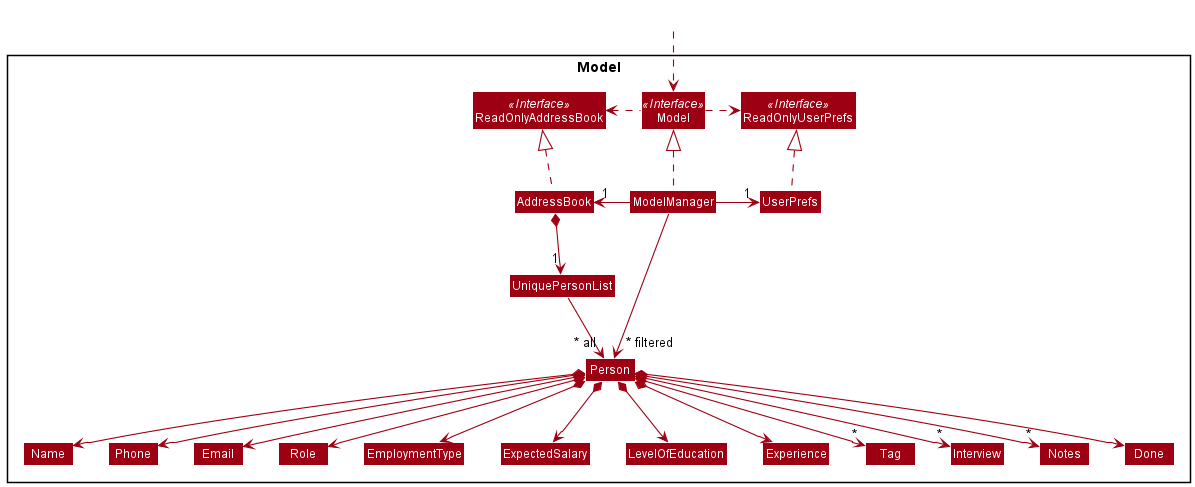

The diagram above was rendered by PlantUML. Its source (embedded in the PNG):
@startuml
!include style.puml
skinparam arrowThickness 1.1
skinparam arrowColor MODEL_COLOR
skinparam classBackgroundColor MODEL_COLOR

Package Model <<Rectangle>>{
Interface ReadOnlyAddressBook <<Interface>>
Interface ReadOnlyUserPrefs <<Interface>>
Interface Model <<Interface>>
Class AddressBook
Class ReadOnlyAddressBook
Class Model
Class ModelManager
Class UserPrefs
Class ReadOnlyUserPrefs


Class UniquePersonList
Class Person
Class Name
Class Phone
Class Email
Class Role
Class EmploymentType
Class ExpectedSalary
Class LevelOfEducation
Class Experience
Class Tag
Class Interview
Class Notes
Class Done

}

Class HiddenOutside #FFFFFF
HiddenOutside ..> Model

AddressBook .up.|> ReadOnlyAddressBook

ModelManager .up.|> Model
Model .right.> ReadOnlyUserPrefs
Model .left.> ReadOnlyAddressBook
ModelManager -left-> "1" AddressBook
ModelManager -right-> "1" UserPrefs
UserPrefs .up.|> ReadOnlyUserPrefs

AddressBook *--> "1" UniquePersonList
UniquePersonList --> "~* all" Person
Person *--> Name
Person *--> Phone
Person *--> Email
Person *--> Role
Person *--> EmploymentType
Person *--> ExpectedSalary
Person *--> LevelOfEducation
Person *--> Experience
Person *--> "*" Tag
Person *--> "*" Interview
Person *--> "*" Notes
Person *--> Done

Name -[hidden]right-> Phone
Phone -[hidden]right-> Email

ModelManager -->"~* filtered" Person
@enduml